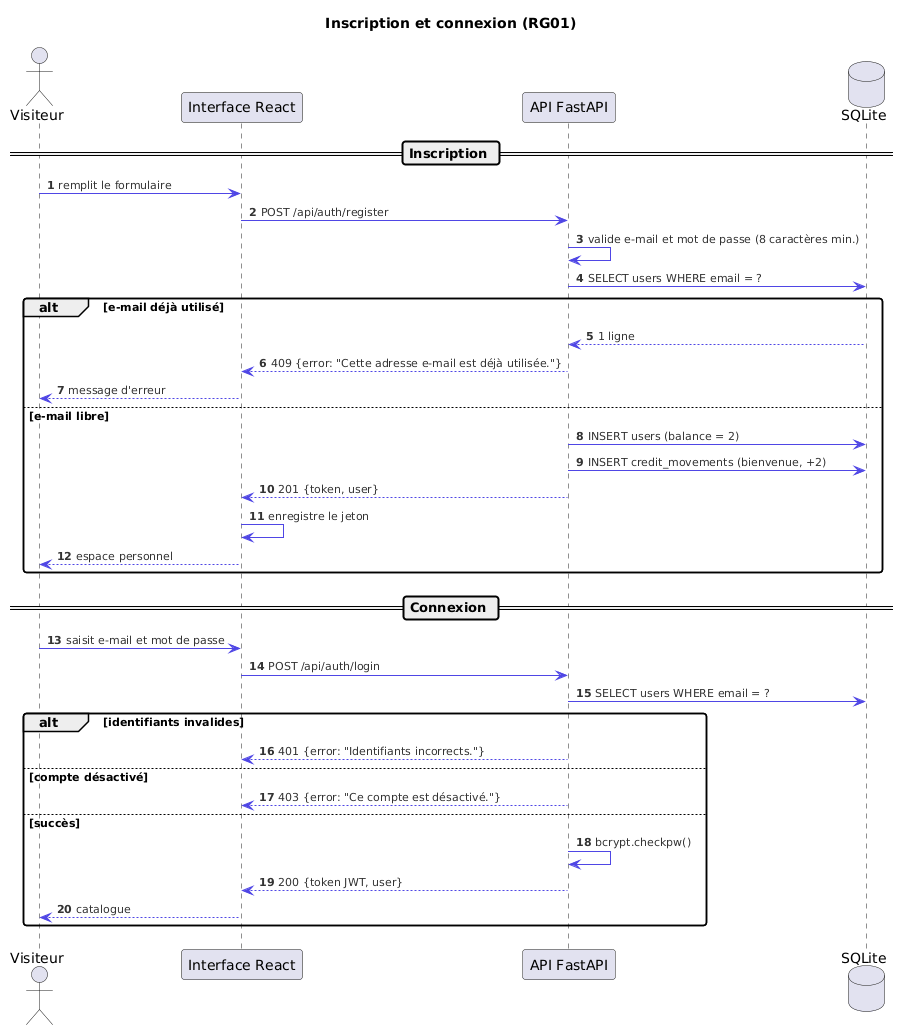

The diagram above was rendered by PlantUML. Its source (embedded in the PNG):
@startuml
skinparam backgroundColor #FFFFFF
skinparam defaultFontName "DejaVu Sans"
skinparam shadowing false
skinparam roundcorner 6
skinparam ArrowColor #4F46E5
skinparam ArrowFontColor #333333
skinparam ArrowFontSize 11
title Inscription et connexion (RG01)
autonumber

actor "Visiteur" as V
participant "Interface React" as UI
participant "API FastAPI" as API
database "SQLite" as DB

== Inscription ==
V -> UI : remplit le formulaire
UI -> API : POST /api/auth/register
API -> API : valide e-mail et mot de passe (8 caractères min.)
API -> DB : SELECT users WHERE email = ?
alt e-mail déjà utilisé
  DB --> API : 1 ligne
  API --> UI : 409 {error: "Cette adresse e-mail est déjà utilisée."}
  UI --> V : message d'erreur
else e-mail libre
  API -> DB : INSERT users (balance = 2)
  API -> DB : INSERT credit_movements (bienvenue, +2)
  API --> UI : 201 {token, user}
  UI -> UI : enregistre le jeton
  UI --> V : espace personnel
end

== Connexion ==
V -> UI : saisit e-mail et mot de passe
UI -> API : POST /api/auth/login
API -> DB : SELECT users WHERE email = ?
alt identifiants invalides
  API --> UI : 401 {error: "Identifiants incorrects."}
else compte désactivé
  API --> UI : 403 {error: "Ce compte est désactivé."}
else succès
  API -> API : bcrypt.checkpw()
  API --> UI : 200 {token JWT, user}
  UI --> V : catalogue
end
@enduml